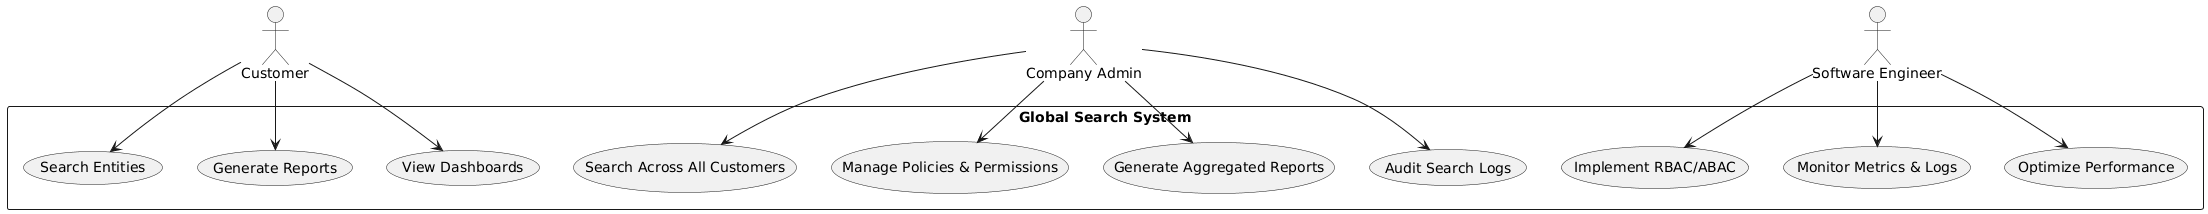

The diagram above was rendered by PlantUML. Its source (embedded in the PNG):
@startuml
actor Customer
actor "Company Admin" as Admin
actor "Software Engineer" as Engineer

rectangle "Global Search System" {
  Customer --> (Search Entities)
  Customer --> (Generate Reports)
  Customer --> (View Dashboards)

  Admin --> (Search Across All Customers)
  Admin --> (Manage Policies & Permissions)
  Admin --> (Generate Aggregated Reports)
  Admin --> (Audit Search Logs)

  Engineer --> (Implement RBAC/ABAC)
  Engineer --> (Monitor Metrics & Logs)
  Engineer --> (Optimize Performance)
}
@enduml